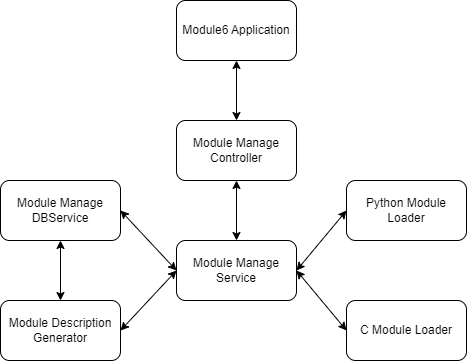

The diagram above was exported from draw.io. Its source (the exported page's mxGraphModel, read from the mxfile embedded in the PNG):
<mxGraphModel dx="794" dy="559" grid="1" gridSize="10" guides="1" tooltips="1" connect="1" arrows="1" fold="1" page="1" pageScale="1" pageWidth="827" pageHeight="1169" math="0" shadow="0">
  <root>
    <mxCell id="0" />
    <mxCell id="1" parent="0" />
    <mxCell id="Z9CLzz7tB77oaBKSiU5r-1" value="Module6 Application" style="rounded=1;whiteSpace=wrap;html=1;" vertex="1" parent="1">
      <mxGeometry x="470" y="160" width="120" height="60" as="geometry" />
    </mxCell>
    <mxCell id="Z9CLzz7tB77oaBKSiU5r-2" value="Module Manage DBService" style="rounded=1;html=1;whiteSpace=wrap;" vertex="1" parent="1">
      <mxGeometry x="294" y="340" width="120" height="60" as="geometry" />
    </mxCell>
    <mxCell id="Z9CLzz7tB77oaBKSiU5r-3" value="Module Manage Controller" style="rounded=1;whiteSpace=wrap;html=1;" vertex="1" parent="1">
      <mxGeometry x="470" y="280" width="120" height="60" as="geometry" />
    </mxCell>
    <mxCell id="Z9CLzz7tB77oaBKSiU5r-4" value="Module Manage Service" style="rounded=1;whiteSpace=wrap;html=1;" vertex="1" parent="1">
      <mxGeometry x="470" y="400" width="120" height="60" as="geometry" />
    </mxCell>
    <mxCell id="Z9CLzz7tB77oaBKSiU5r-5" value="Python Module Loader" style="rounded=1;whiteSpace=wrap;html=1;" vertex="1" parent="1">
      <mxGeometry x="640" y="340" width="120" height="60" as="geometry" />
    </mxCell>
    <mxCell id="Z9CLzz7tB77oaBKSiU5r-6" value="C Module Loader" style="rounded=1;whiteSpace=wrap;html=1;" vertex="1" parent="1">
      <mxGeometry x="640" y="460" width="120" height="60" as="geometry" />
    </mxCell>
    <mxCell id="Z9CLzz7tB77oaBKSiU5r-7" value="Module Description Generator" style="rounded=1;whiteSpace=wrap;html=1;" vertex="1" parent="1">
      <mxGeometry x="294" y="460" width="120" height="60" as="geometry" />
    </mxCell>
    <mxCell id="Z9CLzz7tB77oaBKSiU5r-8" value="" style="endArrow=classic;startArrow=classic;html=1;rounded=0;entryX=0.5;entryY=1;entryDx=0;entryDy=0;exitX=0.5;exitY=0;exitDx=0;exitDy=0;" edge="1" parent="1" source="Z9CLzz7tB77oaBKSiU5r-3" target="Z9CLzz7tB77oaBKSiU5r-1">
      <mxGeometry width="50" height="50" relative="1" as="geometry">
        <mxPoint x="290" y="320" as="sourcePoint" />
        <mxPoint x="340" y="270" as="targetPoint" />
      </mxGeometry>
    </mxCell>
    <mxCell id="Z9CLzz7tB77oaBKSiU5r-9" value="" style="endArrow=classic;startArrow=classic;html=1;rounded=0;entryX=0;entryY=0.5;entryDx=0;entryDy=0;exitX=1;exitY=0.5;exitDx=0;exitDy=0;" edge="1" parent="1" source="Z9CLzz7tB77oaBKSiU5r-2" target="Z9CLzz7tB77oaBKSiU5r-4">
      <mxGeometry width="50" height="50" relative="1" as="geometry">
        <mxPoint x="340" y="360" as="sourcePoint" />
        <mxPoint x="390" y="310" as="targetPoint" />
      </mxGeometry>
    </mxCell>
    <mxCell id="Z9CLzz7tB77oaBKSiU5r-10" value="" style="endArrow=classic;startArrow=classic;html=1;rounded=0;entryX=0;entryY=0.5;entryDx=0;entryDy=0;exitX=1;exitY=0.5;exitDx=0;exitDy=0;" edge="1" parent="1" source="Z9CLzz7tB77oaBKSiU5r-7" target="Z9CLzz7tB77oaBKSiU5r-4">
      <mxGeometry width="50" height="50" relative="1" as="geometry">
        <mxPoint x="360" y="490" as="sourcePoint" />
        <mxPoint x="410" y="440" as="targetPoint" />
      </mxGeometry>
    </mxCell>
    <mxCell id="Z9CLzz7tB77oaBKSiU5r-11" value="" style="endArrow=classic;startArrow=classic;html=1;rounded=0;entryX=0.5;entryY=1;entryDx=0;entryDy=0;exitX=0.5;exitY=0;exitDx=0;exitDy=0;" edge="1" parent="1" source="Z9CLzz7tB77oaBKSiU5r-7" target="Z9CLzz7tB77oaBKSiU5r-2">
      <mxGeometry width="50" height="50" relative="1" as="geometry">
        <mxPoint x="300" y="470" as="sourcePoint" />
        <mxPoint x="350" y="420" as="targetPoint" />
      </mxGeometry>
    </mxCell>
    <mxCell id="Z9CLzz7tB77oaBKSiU5r-12" value="" style="endArrow=classic;startArrow=classic;html=1;rounded=0;entryX=0;entryY=0.5;entryDx=0;entryDy=0;exitX=1;exitY=0.5;exitDx=0;exitDy=0;" edge="1" parent="1" source="Z9CLzz7tB77oaBKSiU5r-4" target="Z9CLzz7tB77oaBKSiU5r-6">
      <mxGeometry width="50" height="50" relative="1" as="geometry">
        <mxPoint x="540" y="580" as="sourcePoint" />
        <mxPoint x="590" y="530" as="targetPoint" />
      </mxGeometry>
    </mxCell>
    <mxCell id="Z9CLzz7tB77oaBKSiU5r-13" value="" style="endArrow=classic;startArrow=classic;html=1;rounded=0;exitX=1;exitY=0.5;exitDx=0;exitDy=0;entryX=0;entryY=0.5;entryDx=0;entryDy=0;" edge="1" parent="1" source="Z9CLzz7tB77oaBKSiU5r-4" target="Z9CLzz7tB77oaBKSiU5r-5">
      <mxGeometry width="50" height="50" relative="1" as="geometry">
        <mxPoint x="680" y="510" as="sourcePoint" />
        <mxPoint x="730" y="460" as="targetPoint" />
      </mxGeometry>
    </mxCell>
    <mxCell id="Z9CLzz7tB77oaBKSiU5r-14" value="" style="endArrow=classic;startArrow=classic;html=1;rounded=0;entryX=0.5;entryY=1;entryDx=0;entryDy=0;exitX=0.5;exitY=0;exitDx=0;exitDy=0;" edge="1" parent="1" source="Z9CLzz7tB77oaBKSiU5r-4" target="Z9CLzz7tB77oaBKSiU5r-3">
      <mxGeometry width="50" height="50" relative="1" as="geometry">
        <mxPoint x="460" y="580" as="sourcePoint" />
        <mxPoint x="510" y="530" as="targetPoint" />
      </mxGeometry>
    </mxCell>
  </root>
</mxGraphModel>